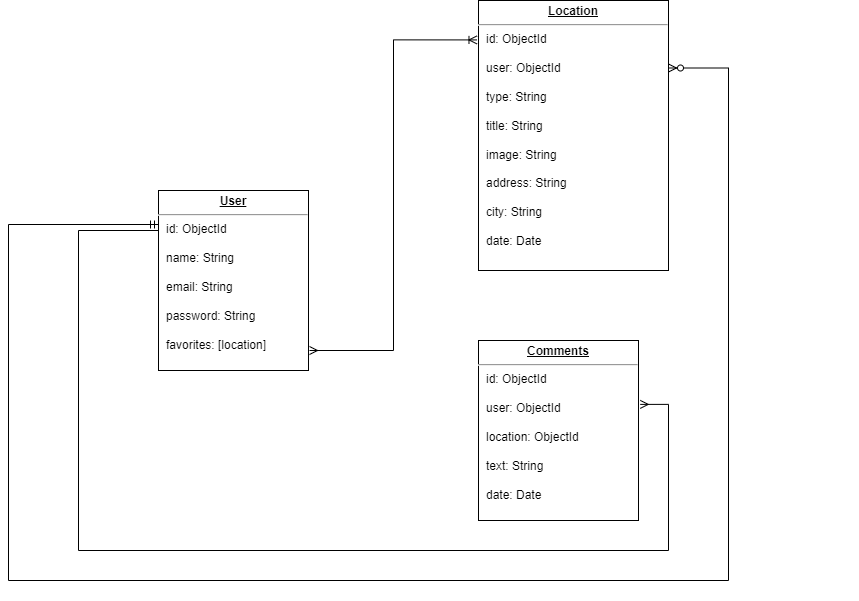

The diagram above was exported from draw.io. Its source (the exported page's mxGraphModel, read from the mxfile embedded in the PNG):
<mxGraphModel dx="1298" dy="811" grid="1" gridSize="10" guides="1" tooltips="1" connect="1" arrows="1" fold="1" page="1" pageScale="1" pageWidth="1169" pageHeight="827" background="#ffffff" math="0" shadow="0">
  <root>
    <mxCell id="vpYpAShJz483EnB56f86-0" />
    <mxCell id="vpYpAShJz483EnB56f86-1" parent="vpYpAShJz483EnB56f86-0" />
    <mxCell id="FjY_wdwuCIkGSLM9IJT9-1" value="&lt;p style=&quot;margin: 0px ; margin-top: 4px ; text-align: center ; text-decoration: underline&quot;&gt;&lt;b&gt;User&lt;/b&gt;&lt;/p&gt;&lt;hr&gt;&lt;p style=&quot;margin: 0px ; margin-left: 8px&quot;&gt;id: ObjectId&lt;/p&gt;&lt;p style=&quot;margin: 0px ; margin-left: 8px&quot;&gt;&lt;br&gt;&lt;/p&gt;&lt;p style=&quot;margin: 0px ; margin-left: 8px&quot;&gt;name:&amp;nbsp;&lt;span&gt;String&lt;/span&gt;&lt;/p&gt;&lt;p style=&quot;margin: 0px ; margin-left: 8px&quot;&gt;&lt;br&gt;email: String&lt;/p&gt;&lt;p style=&quot;margin: 0px ; margin-left: 8px&quot;&gt;&lt;br&gt;&lt;/p&gt;&lt;p style=&quot;margin: 0px ; margin-left: 8px&quot;&gt;password: String&lt;/p&gt;&lt;p style=&quot;margin: 0px ; margin-left: 8px&quot;&gt;&lt;br&gt;&lt;/p&gt;&lt;p style=&quot;margin: 0px ; margin-left: 8px&quot;&gt;favorites: [location]&lt;/p&gt;&lt;p style=&quot;margin: 0px ; margin-left: 8px&quot;&gt;&lt;br&gt;&lt;/p&gt;&lt;p style=&quot;margin: 0px ; margin-left: 8px&quot;&gt;&lt;br&gt;&lt;/p&gt;" style="verticalAlign=top;align=left;overflow=fill;fontSize=12;fontFamily=Helvetica;html=1;" parent="vpYpAShJz483EnB56f86-1" vertex="1">
      <mxGeometry x="230" y="280" width="150" height="180" as="geometry" />
    </mxCell>
    <mxCell id="FjY_wdwuCIkGSLM9IJT9-2" value="&lt;p style=&quot;margin: 0px ; margin-top: 4px ; text-align: center ; text-decoration: underline&quot;&gt;&lt;b&gt;Location&lt;/b&gt;&lt;/p&gt;&lt;hr&gt;&lt;p style=&quot;margin: 0px ; margin-left: 8px&quot;&gt;id: ObjectId&lt;/p&gt;&lt;p style=&quot;margin: 0px ; margin-left: 8px&quot;&gt;&lt;br&gt;&lt;/p&gt;&lt;p style=&quot;margin: 0px ; margin-left: 8px&quot;&gt;user: ObjectId&lt;br&gt;&lt;/p&gt;&lt;p style=&quot;margin: 0px ; margin-left: 8px&quot;&gt;&lt;br&gt;&lt;/p&gt;&lt;p style=&quot;margin: 0px ; margin-left: 8px&quot;&gt;type: String&lt;/p&gt;&lt;p style=&quot;margin: 0px ; margin-left: 8px&quot;&gt;&lt;br&gt;&lt;/p&gt;&lt;p style=&quot;margin: 0px ; margin-left: 8px&quot;&gt;title:&amp;nbsp;&lt;span&gt;String&lt;/span&gt;&lt;/p&gt;&lt;p style=&quot;margin: 0px ; margin-left: 8px&quot;&gt;&lt;br&gt;image: String&lt;/p&gt;&lt;p style=&quot;margin: 0px ; margin-left: 8px&quot;&gt;&lt;br&gt;&lt;/p&gt;&lt;p style=&quot;margin: 0px ; margin-left: 8px&quot;&gt;&lt;span&gt;address: String&lt;/span&gt;&lt;/p&gt;&lt;p style=&quot;margin: 0px ; margin-left: 8px&quot;&gt;&lt;span&gt;&lt;br&gt;&lt;/span&gt;&lt;/p&gt;&lt;p style=&quot;margin: 0px ; margin-left: 8px&quot;&gt;city: String&lt;/p&gt;&lt;p style=&quot;margin: 0px ; margin-left: 8px&quot;&gt;&lt;br&gt;&lt;/p&gt;&lt;p style=&quot;margin: 0px ; margin-left: 8px&quot;&gt;date: Date&lt;/p&gt;" style="verticalAlign=top;align=left;overflow=fill;fontSize=12;fontFamily=Helvetica;html=1;" parent="vpYpAShJz483EnB56f86-1" vertex="1">
      <mxGeometry x="550" y="90" width="190" height="270" as="geometry" />
    </mxCell>
    <mxCell id="FjY_wdwuCIkGSLM9IJT9-3" value="&lt;p style=&quot;margin: 0px ; margin-top: 4px ; text-align: center ; text-decoration: underline&quot;&gt;&lt;b&gt;Comments&lt;/b&gt;&lt;/p&gt;&lt;hr&gt;&lt;p style=&quot;margin: 0px ; margin-left: 8px&quot;&gt;id: ObjectId&lt;/p&gt;&lt;p style=&quot;margin: 0px ; margin-left: 8px&quot;&gt;&lt;br&gt;&lt;/p&gt;&lt;p style=&quot;margin: 0px ; margin-left: 8px&quot;&gt;user: ObjectId&lt;/p&gt;&lt;p style=&quot;margin: 0px ; margin-left: 8px&quot;&gt;&lt;br&gt;&lt;/p&gt;&lt;p style=&quot;margin: 0px ; margin-left: 8px&quot;&gt;location: ObjectId&lt;/p&gt;&lt;p style=&quot;margin: 0px ; margin-left: 8px&quot;&gt;&lt;br&gt;&lt;/p&gt;&lt;p style=&quot;margin: 0px ; margin-left: 8px&quot;&gt;text: String&lt;/p&gt;&lt;p style=&quot;margin: 0px ; margin-left: 8px&quot;&gt;&lt;br&gt;&lt;/p&gt;&lt;p style=&quot;margin: 0px ; margin-left: 8px&quot;&gt;date: Date&lt;/p&gt;" style="verticalAlign=top;align=left;overflow=fill;fontSize=12;fontFamily=Helvetica;html=1;" parent="vpYpAShJz483EnB56f86-1" vertex="1">
      <mxGeometry x="550" y="430" width="160" height="180" as="geometry" />
    </mxCell>
    <mxCell id="FjY_wdwuCIkGSLM9IJT9-7" value="&amp;nbsp; &amp;nbsp; &amp;nbsp;&amp;nbsp;" style="text;html=1;align=center;verticalAlign=middle;resizable=0;points=[];autosize=1;strokeColor=none;fillColor=none;" parent="vpYpAShJz483EnB56f86-1" vertex="1">
      <mxGeometry x="160" y="130" width="40" height="20" as="geometry" />
    </mxCell>
    <mxCell id="FjY_wdwuCIkGSLM9IJT9-8" value="&amp;nbsp; &amp;nbsp; &amp;nbsp;&amp;nbsp;" style="text;html=1;align=center;verticalAlign=middle;resizable=0;points=[];autosize=1;strokeColor=none;fillColor=none;" parent="vpYpAShJz483EnB56f86-1" vertex="1">
      <mxGeometry x="890" y="140" width="40" height="20" as="geometry" />
    </mxCell>
    <mxCell id="FjY_wdwuCIkGSLM9IJT9-9" value="&amp;nbsp; &amp;nbsp; &amp;nbsp;&amp;nbsp;" style="text;html=1;align=center;verticalAlign=middle;resizable=0;points=[];autosize=1;strokeColor=none;fillColor=none;" parent="vpYpAShJz483EnB56f86-1" vertex="1">
      <mxGeometry x="840" y="660" width="40" height="20" as="geometry" />
    </mxCell>
    <mxCell id="FjY_wdwuCIkGSLM9IJT9-10" value="&amp;nbsp; &amp;nbsp; &amp;nbsp;&amp;nbsp;" style="text;html=1;align=center;verticalAlign=middle;resizable=0;points=[];autosize=1;strokeColor=none;fillColor=none;" parent="vpYpAShJz483EnB56f86-1" vertex="1">
      <mxGeometry x="120" y="670" width="40" height="20" as="geometry" />
    </mxCell>
    <mxCell id="kMmY4_7x8q4pTdDNJO9d-1" value="" style="edgeStyle=orthogonalEdgeStyle;fontSize=12;html=1;endArrow=ERoneToMany;rounded=0;entryX=-0.008;entryY=0.146;entryDx=0;entryDy=0;entryPerimeter=0;startArrow=ERmany;startFill=0;" parent="vpYpAShJz483EnB56f86-1" target="FjY_wdwuCIkGSLM9IJT9-2" edge="1">
      <mxGeometry width="100" height="100" relative="1" as="geometry">
        <mxPoint x="381" y="440" as="sourcePoint" />
        <mxPoint x="480" y="314" as="targetPoint" />
        <Array as="points">
          <mxPoint x="381" y="440" />
          <mxPoint x="465" y="440" />
          <mxPoint x="465" y="129" />
        </Array>
      </mxGeometry>
    </mxCell>
    <mxCell id="kMmY4_7x8q4pTdDNJO9d-5" value="" style="edgeStyle=orthogonalEdgeStyle;fontSize=12;html=1;endArrow=ERmany;rounded=0;entryX=1.011;entryY=0.355;entryDx=0;entryDy=0;entryPerimeter=0;exitX=0;exitY=0.182;exitDx=0;exitDy=0;exitPerimeter=0;" parent="vpYpAShJz483EnB56f86-1" source="FjY_wdwuCIkGSLM9IJT9-1" target="FjY_wdwuCIkGSLM9IJT9-3" edge="1">
      <mxGeometry width="100" height="100" relative="1" as="geometry">
        <mxPoint x="210" y="320" as="sourcePoint" />
        <mxPoint x="860" y="400" as="targetPoint" />
        <Array as="points">
          <mxPoint x="150" y="320" />
          <mxPoint x="150" y="640" />
          <mxPoint x="740" y="640" />
          <mxPoint x="740" y="494" />
        </Array>
      </mxGeometry>
    </mxCell>
    <mxCell id="kMmY4_7x8q4pTdDNJO9d-6" value="" style="edgeStyle=orthogonalEdgeStyle;fontSize=12;html=1;endArrow=ERzeroToMany;rounded=0;endFill=0;startArrow=ERmandOne;startFill=0;entryX=1;entryY=0.25;entryDx=0;entryDy=0;" parent="vpYpAShJz483EnB56f86-1" target="FjY_wdwuCIkGSLM9IJT9-2" edge="1">
      <mxGeometry width="100" height="100" relative="1" as="geometry">
        <mxPoint x="230" y="314" as="sourcePoint" />
        <mxPoint x="740" y="301" as="targetPoint" />
        <Array as="points">
          <mxPoint x="80" y="314" />
          <mxPoint x="80" y="670" />
          <mxPoint x="800" y="670" />
          <mxPoint x="800" y="158" />
        </Array>
      </mxGeometry>
    </mxCell>
  </root>
</mxGraphModel>